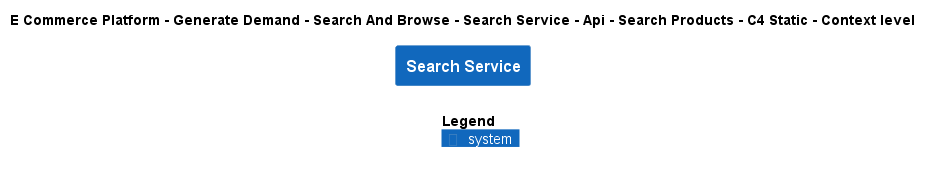

The diagram above was rendered by PlantUML. Its source (embedded in the PNG):
@startuml
!include ..\..\..\..\..\..\..\..\..\.c4s\C4_Context.puml

AddElementTag("c4interflow:lifecycle:new", $bgColor=green, $fontColor=#ffffff, $borderColor=green, $shadowing="False")
AddElementTag("c4interflow:lifecycle:changed", $bgColor=orange, $fontColor=#ffffff, $borderColor=orange, $shadowing="False")
AddElementTag("c4interflow:lifecycle:removed", $bgColor=red, $fontColor=#ffffff, $borderColor=red, $shadowing="False")

AddRelTag("c4interflow:lifecycle:new", $textColor=green, $lineColor=green)
AddRelTag("c4interflow:lifecycle:changed", $textColor=orange, $lineColor=orange)
AddRelTag("c4interflow:lifecycle:removed", $textColor=red, $lineColor=red)

SHOW_PERSON_PORTRAIT()
LAYOUT_TOP_DOWN()

skinparam linetype polyline

title E Commerce Platform - Generate Demand - Search And Browse - Search Service - Api - Search Products - C4 Static - Context level

System(ECommercePlatform.GenerateDemand.SearchAndBrowse.SoftwareSystems.SearchService, "Search Service", "")



SHOW_LEGEND()
@enduml